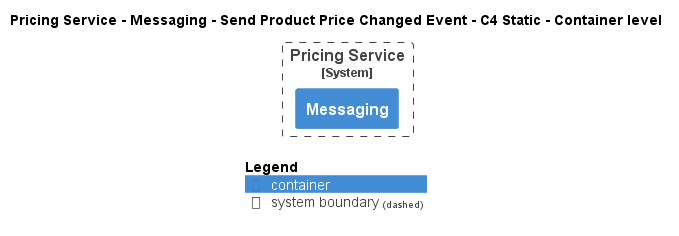

The diagram above was rendered by PlantUML. Its source (embedded in the PNG):
@startuml
!pragma layout smetana
!include ..\..\..\..\..\..\..\.c4s\C4_Container.puml

AddElementTag("c4interflow:lifecycle:new", $bgColor=green, $fontColor=#ffffff, $borderColor=green, $shadowing="False")
AddElementTag("c4interflow:lifecycle:changed", $bgColor=orange, $fontColor=#ffffff, $borderColor=orange, $shadowing="False")
AddElementTag("c4interflow:lifecycle:removed", $bgColor=red, $fontColor=#ffffff, $borderColor=red, $shadowing="False")

AddRelTag("c4interflow:lifecycle:new", $textColor=green, $lineColor=green)
AddRelTag("c4interflow:lifecycle:changed", $textColor=orange, $lineColor=orange)
AddRelTag("c4interflow:lifecycle:removed", $textColor=red, $lineColor=red)

SHOW_PERSON_PORTRAIT()
LAYOUT_TOP_DOWN()

skinparam linetype polyline

title Pricing Service - Messaging - Send Product Price Changed Event - C4 Static - Container level


System_Boundary(ECommercePlatform.SoftwareSystems.PricingService, "Pricing Service") {
    Container(ECommercePlatform.SoftwareSystems.PricingService.Containers.Messaging, "Messaging", "", "")
}



SHOW_LEGEND()
@enduml